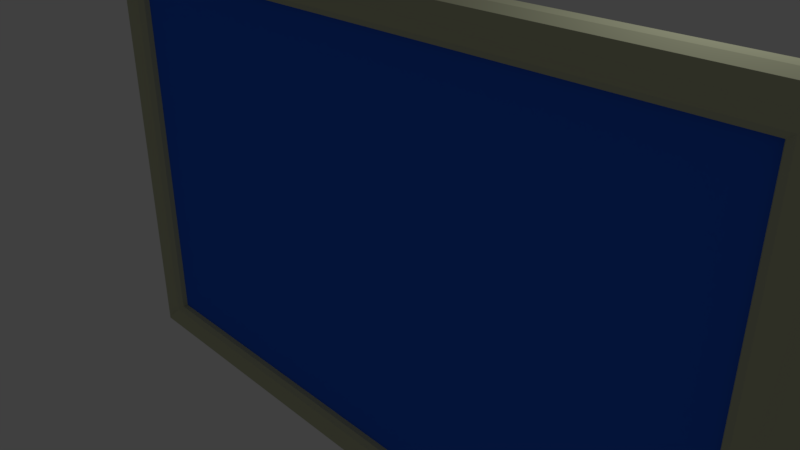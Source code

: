 # Source: Monitor.blend  (saved by Blender 2.78.0; exported with 4.5.12 LTS)
import bpy
from mathutils import Matrix  # noqa: F401  (used for matrix-valued properties, if any)

bpy.ops.wm.read_factory_settings(use_empty=True)
scene = bpy.context.scene
scene.name = 'Scene'

# ---- collections
col_collection_1 = bpy.data.collections.new('Collection 1'); scene.collection.children.link(col_collection_1)

# ---- materials (node trees are filled in below, after node groups)
mat_material_001 = bpy.data.materials.new('Material.001')
mat_material_001.alpha_threshold = 0.0
mat_material_001.use_transparent_shadow = False
mat_material_001.diffuse_color = (0.5307, 0.5489, 0.3712, 1.0)
mat_material_001.roughness = 0.5
mat_material_001.specular_intensity = 0.1744
mat_material_002 = bpy.data.materials.new('Material.002')
mat_material_002.alpha_threshold = 0.0
mat_material_002.use_transparent_shadow = False
mat_material_002.diffuse_color = (0.02687, 0.1339, 0.8, 1.0)
mat_material_002.roughness = 0.5
mat_material_002.specular_intensity = 1.0

# ---- material node trees

# ---- world
world_world = bpy.data.worlds.new('World'); scene.world = world_world
world_world.color = (0.05088, 0.05088, 0.05088)
world_world.use_sun_shadow = False
world_world.sun_shadow_jitter_overblur = 0.0
world_world.cycles.sampling_method = 'MANUAL'

# ---- cameras
cam_camera = bpy.data.cameras.new('Camera')
cam_camera.clip_end = 100.0
cam_camera.lens = 35.0
cam_camera.sensor_width = 32.0
cam_camera.sensor_height = 18.0
cam_camera.ortho_scale = 7.314
cam_camera.dof.focus_distance = 0.0
cam_camera.dof.aperture_fstop = 128.0

# ---- lights
light_lamp = bpy.data.lights.new('Lamp', 'POINT')
light_lamp.transmission_factor = 0.0
light_lamp.cutoff_distance = 30.0
light_lamp.energy = 100.0
light_lamp.shadow_buffer_clip_start = 1.001
light_lamp.shadow_soft_size = 0.1
light_lamp.shadow_maximum_resolution = 0.006
light_lamp.use_absolute_resolution = True

# ---- meshes
me_plane = bpy.data.meshes.new('Plane')
me_plane.from_pydata([(0.9863, 0.9863, 0.05678), (0.9931, 0.9931, 0.1265), (-0.9931, -0.9931, 0.1265), (-0.9931, 0.9931, 0.1265), (0.9931, -0.9931, 0.1265), (1.112, -1.17, -0.1979), (1.112, 1.17, -0.1979), (-0.9931, 0.9931, 0.1265), (0.9863, -0.9863, 0.05678), (0.9931, -0.9931, 0.1265), (0.9931, 0.9931, 0.1265), (-0.9863, 0.9863, 0.05678), (-0.9931, -0.9931, 0.1265), (-1.112, -1.17, -0.1979), (-1.112, 1.17, -0.1979), (-0.9863, -0.9863, 0.05678), (-0.988, -0.988, 0.07421), (0.988, -0.988, 0.07421), (0.988, 0.988, 0.07421), (-0.988, 0.988, 0.07421), (-1.012, -1.02, 0.1788), (1.012, -1.02, 0.1788), (1.012, 1.02, 0.1788), (-1.012, 1.02, 0.1788), (0.9931, 0.9931, 0.1265), (0.9931, -0.9931, 0.1265), (-0.9931, -0.9931, 0.1265), (-0.9931, 0.9931, 0.1265), (-1.098, -1.149, 0.1469), (1.098, -1.149, 0.1469), (1.098, 1.149, 0.1469), (-1.098, 1.149, 0.1469), (-1.056, 1.085, 0.1962), (1.056, 1.085, 0.1962), (1.056, -1.085, 0.1962), (-1.056, -1.085, 0.1962), (1.112, -1.17, -0.1486), (-1.112, 1.17, -0.1486), (1.112, -1.17, -0.000826), (-1.112, -1.17, -0.000826), (1.112, 1.17, -0.000826), (-1.112, 1.17, -0.000826), (-0.988, 0.988, 0.07421), (-1.012, 1.02, 0.1788), (-1.098, 1.149, 0.1469), (1.012, -1.02, 0.1788), (1.098, -1.149, 0.1469), (0.988, 0.988, 0.07421), (1.012, 1.02, 0.1788), (1.098, 1.149, 0.1469), (1.112, 1.17, -0.1486), (-0.988, -0.988, 0.07421), (-1.012, -1.02, 0.1788), (-1.098, -1.149, 0.1469), (-1.112, -1.17, -0.1486), (-0.9893, -0.9893, 0.08776), (0.9893, -0.9893, 0.08776), (-0.9893, 0.9893, 0.08776), (0.9893, 0.9893, 0.08776), (-1.012, -1.02, 0.1788), (1.012, -1.02, 0.1788), (-1.012, 1.02, 0.1788), (1.012, 1.02, 0.1788), (-1.098, -1.149, 0.1469), (1.098, -1.149, 0.1469), (-1.098, 1.149, 0.1469), (1.098, 1.149, 0.1469), (-1.112, -1.17, -0.1103), (1.112, -1.17, -0.1103), (-1.112, 1.17, -0.1103), (1.112, 1.17, -0.1103)], [], [(0, 18, 1, 9, 25, 56, 17, 8), (0, 47, 58, 18), (1, 18, 58, 24), (1, 24, 62, 22), (2, 16, 55, 26), (2, 26, 59, 20), (3, 19, 57, 27), (3, 27, 61, 23), (4, 17, 56, 25), (4, 25, 60, 21), (52, 12, 4, 21), (28, 63, 39, 67, 13, 14, 69, 41, 65, 44), (13, 5, 6, 14), (5, 36, 68), (6, 70, 50), (0, 11, 19, 3, 10, 47), (2, 20, 43, 7), (43, 20, 59, 35, 63, 28, 44, 65, 32, 61), (7, 27, 57, 42), (7, 43, 61, 27), (15, 8, 17, 4, 12, 51), (9, 45, 60, 25), (22, 62, 33, 66, 30, 46, 64, 34, 60, 45), (30, 66, 40, 70, 6, 5, 68, 38, 64, 46), (42, 11, 15, 16, 2, 7), (49, 31, 65, 41, 69, 37, 14, 6, 50, 70, 40, 66), (1, 22, 45, 9), (10, 24, 58, 47), (10, 48, 62, 24), (48, 23, 61, 32, 65, 31, 49, 66, 33, 62), (11, 0, 8, 15), (11, 42, 57, 19), (12, 26, 55, 51), (12, 52, 59, 26), (52, 21, 60, 34, 64, 29, 53, 63, 35, 59), (53, 29, 64, 38, 68, 36, 5, 13, 54, 67, 39, 63), (13, 67, 54), (14, 37, 69), (15, 51, 55, 16), (3, 23, 48, 10)])
me_plane.polygons.foreach_set('material_index', [0, 0, 0, 0, 0, 0, 0, 0, 0, 0, 0, 0, 0, 0, 0, 0, 0, 0, 0, 0, 0, 0, 0, 0, 0, 0, 0, 0, 0, 0, 1, 0, 0, 0, 0, 0, 0, 0, 0, 0])
me_plane.materials.append(mat_material_001)
me_plane.materials.append(mat_material_002)
me_plane.use_remesh_preserve_volume = False
me_plane.use_remesh_preserve_attributes = False
me_plane.use_mirror_vertex_groups = False
me_plane.update()

# ---- objects
ob_plane = bpy.data.objects.new('Plane', me_plane)
ob_lamp = bpy.data.objects.new('Lamp', light_lamp)
ob_camera = bpy.data.objects.new('Camera', cam_camera)

# ---- transforms, parenting, visibility, modifiers, constraints
ob_plane.location = (0.0, 0.0, 0.0)
ob_plane.rotation_euler = (1.571, 0.0, 0.0)
ob_plane.scale = (5.0, 3.0, 1.0)
ob_plane.lineart.crease_threshold = 0.0
ob_lamp.location = (4.076, 1.005, 5.904)
ob_lamp.rotation_euler = (0.6503, 0.05522, 1.866)
ob_lamp.lock_rotations_4d = False
ob_lamp.empty_display_type = 'ARROWS'
ob_lamp.color = (0.0, 0.0, 0.0, 0.0)
ob_lamp.lineart.crease_threshold = 0.0
ob_camera.location = (7.481, -6.508, 5.344)
ob_camera.rotation_euler = (1.109, 0.0, 0.8149)
ob_camera.lock_rotations_4d = False
ob_camera.empty_display_type = 'ARROWS'
ob_camera.color = (0.0, 0.0, 0.0, 0.0)
ob_camera.display_type = 'WIRE'
ob_camera.lineart.crease_threshold = 0.0

# ---- collection membership
col_collection_1.objects.link(ob_plane)
col_collection_1.objects.link(ob_lamp)
col_collection_1.objects.link(ob_camera)

# ---- scene / render settings (as saved in the file)
scene.camera = ob_camera
scene.frame_start = 1; scene.frame_end = 250; scene.frame_set(0)
scene.render.engine = 'BLENDER_EEVEE_NEXT'
scene.render.resolution_percentage = 50
scene.render.dither_intensity = 0.0
scene.cycles.use_denoising = False
scene.cycles.samples = 128
scene.cycles.sampling_pattern = 'TABULATED_SOBOL'
scene.cycles.light_sampling_threshold = 0.0
scene.cycles.use_adaptive_sampling = False
scene.cycles.use_light_tree = False
scene.cycles.blur_glossy = 0.0
scene.cycles.sample_clamp_indirect = 0.0
scene.view_settings.view_transform = 'Standard'
bpy.context.view_layer.update()
